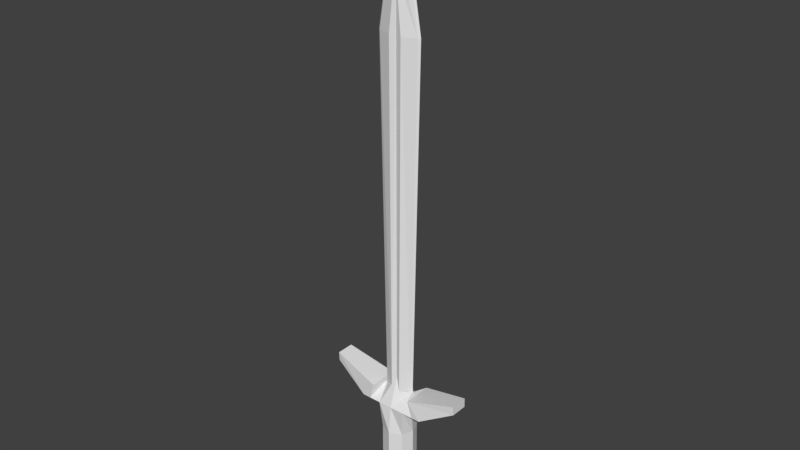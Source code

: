 # Source: longSword001.blend  (saved by Blender 2.78.0; exported with 4.5.12 LTS)
import bpy
from mathutils import Matrix  # noqa: F401  (used for matrix-valued properties, if any)

bpy.ops.wm.read_factory_settings(use_empty=True)
scene = bpy.context.scene
scene.name = 'Scene'

# ---- collections
col_collection_1 = bpy.data.collections.new('Collection 1'); scene.collection.children.link(col_collection_1)

# ---- materials (node trees are filled in below, after node groups)
mat_longsword001 = bpy.data.materials.new('longSword001')
mat_longsword001.alpha_threshold = 0.0
mat_longsword001.use_transparent_shadow = False
mat_longsword001.roughness = 0.5

# ---- material node trees

# ---- world
world_world = bpy.data.worlds.new('World'); scene.world = world_world
world_world.color = (0.05088, 0.05088, 0.05088)
world_world.use_sun_shadow = False
world_world.sun_shadow_jitter_overblur = 0.0
world_world.cycles.sampling_method = 'MANUAL'

# ---- meshes
me_cube_001 = bpy.data.meshes.new('Cube.001')
me_cube_001.from_pydata([(-0.8643, -0.8132, -1.0), (-1.0, -1.0, 1.0), (-0.8643, 0.8132, -1.0), (-1.0, 1.0, 1.0), (0.8643, -0.8132, -1.0), (1.0, -1.0, 1.0), (0.8643, 0.8132, -1.0), (1.0, 1.0, 1.0), (-1.179, 0.0, -1.0), (-1.0, 0.0, 1.0), (1.179, 0.0, -1.0), (1.0, 0.0, 1.0), (0.0, 1.199, -1.0), (0.0, 1.0, 1.0), (0.0, -1.199, -1.0), (0.0, -1.0, 1.0), (-1.364, 0.0, -5.453), (-1.127, -1.326e-08, 2.231), (-1.03, 0.1104, 2.231), (0.0002635, 0.2899, 3.246), (1.031, 0.1104, 2.231), (1.127, -1.326e-08, 2.231), (1.031, -0.1104, 2.231), (0.0002635, -0.2899, 3.246), (-1.03, -0.1104, 2.231), (-0.1698, -1.715e-08, 35.74), (-1.592, -1.326e-08, 27.22), (-1.456, 0.1104, 27.22), (0.0002635, 0.2899, 32.12), (1.456, 0.1104, 27.22), (1.592, -1.326e-08, 27.22), (1.456, -0.1104, 27.22), (0.0002635, -0.321, 32.31), (-1.456, -0.1104, 27.22), (-0.6938, 0.0, -4.41), (-0.1553, 0.05265, 35.74), (0.0002635, 0.1383, 35.74), (0.1558, 0.05265, 35.74), (0.1703, -1.715e-08, 35.74), (0.1558, -0.05265, 35.74), (0.0002635, -0.1383, 35.74), (-0.1553, -0.05265, 35.74), (0.0002635, -1.082e-08, 35.74), (0.5085, 0.4785, -4.41), (-0.5085, -0.4785, -4.41), (0.6938, 0.0, -4.41), (0.0, 0.7055, -4.41), (0.0, -0.7055, -4.41), (-1.054, 0.0, -4.771), (0.8643, -0.8132, -4.089), (0.9996, -0.9406, -5.453), (0.0, -1.387, -5.453), (0.9996, 0.9406, -5.453), (1.364, 0.0, -5.453), (-0.9996, 0.9406, -5.453), (0.0, 1.387, -5.453), (-0.9996, -0.9406, -5.453), (-0.9905, 3.626e-09, -6.135), (0.7723, -0.7266, -4.771), (0.0, -1.071, -4.771), (0.7723, 0.7266, -4.771), (1.054, 0.0, -4.771), (-0.7723, 0.7266, -4.771), (0.0, 1.071, -4.771), (-0.7723, -0.7266, -4.771), (-0.5085, 0.4785, -4.41), (0.5085, -0.4785, -4.41), (0.0, -1.199, -4.089), (0.8643, 0.8132, -4.089), (1.179, 0.0, -4.089), (-0.8643, 0.8132, -4.089), (0.0, 1.199, -4.089), (-0.8643, -0.8132, -4.089), (-1.179, 0.0, -4.089), (-0.4653, 1.917e-09, -6.416), (-0.726, -0.6831, -6.135), (3.626e-09, 1.007, -6.135), (-0.726, 0.6831, -6.135), (0.9905, 3.626e-09, -6.135), (0.726, 0.6831, -6.135), (3.626e-09, -1.007, -6.135), (0.726, -0.6831, -6.135), (-1.82, -1.776e-15, 1.0), (-0.3411, -0.3209, -6.416), (-5.105e-09, 0.4732, -6.416), (-0.3411, 0.3209, -6.416), (0.4653, 1.917e-09, -6.416), (0.3411, 0.3209, -6.416), (-5.105e-09, -0.4732, -6.416), (0.3411, -0.3209, -6.416), (-5.105e-09, 1.917e-09, -6.416), (-1.82, 1.0, 1.0), (1.837, -1.776e-15, 1.0), (1.837, -1.0, 1.0), (-1.82, -1.0, 1.0), (1.837, 1.0, 1.0), (-1.126, -1.326e-08, 2.231), (-1.126, -0.1104, 2.231), (1.129, -1.326e-08, 2.231), (1.13, 0.1104, 2.231), (-1.126, 0.1104, 2.231), (1.13, -0.1104, 2.231), (-2.446, -2.665e-15, 1.0), (-2.446, 1.0, 1.0), (2.465, -2.665e-15, 1.0), (2.465, -1.0, 1.0), (-2.446, -1.0, 1.0), (2.465, 1.0, 1.0), (-1.513, -1.045, 2.231), (-1.513, 1.159e-07, 2.231), (1.516, 1.045, 2.231), (-1.513, 1.045, 2.231), (1.515, 1.159e-07, 2.231), (1.516, -1.045, 2.231), (-5.033, -7.81e-09, 2.554), (-5.033, 0.6069, 2.554), (5.06, -7.81e-09, 2.554), (5.06, -0.6069, 2.554), (-5.033, -0.6069, 2.554), (5.06, 0.6069, 2.554), (-5.039, -0.634, 3.197), (-5.04, 6.254e-08, 3.197), (5.036, 0.634, 3.197), (-5.039, 0.634, 3.197), (5.031, 6.254e-08, 3.197), (5.036, -0.634, 3.197), (0.0002635, -0.3345, 3.246), (-0.3143, -0.473, 2.231), (-0.4442, -0.473, 27.22), (0.3149, -0.473, 2.231), (0.0002635, -0.3345, 30.83), (0.4447, -0.473, 27.22), (0.0002635, 0.1754, 3.246), (0.2824, 0.431, 2.231), (-0.2819, 0.431, 2.231), (0.3989, 0.431, 27.22), (0.0002635, 0.3492, 30.83), (-0.3983, 0.431, 27.22)], [], [(8, 9, 3, 2), (12, 13, 7, 6), (10, 11, 5, 4), (14, 15, 1, 0), (12, 6, 68, 71), (1, 15, 23, 24), (9, 1, 94, 82), (0, 8, 73, 72), (6, 7, 11, 10), (0, 1, 9, 8), (14, 0, 72, 67), (22, 5, 93, 101), (3, 9, 82, 91), (2, 12, 71, 70), (4, 5, 15, 14), (2, 3, 13, 12), (32, 33, 128, 130), (20, 19, 132, 133), (23, 22, 129, 126), (21, 20, 29, 30), (7, 13, 19, 20), (15, 5, 22, 23), (13, 3, 18, 19), (24, 17, 96, 97), (33, 32, 40, 41), (30, 29, 37, 38), (28, 27, 35, 36), (27, 26, 25, 35), (17, 24, 33, 26), (22, 21, 30, 31), (18, 17, 26, 27), (27, 28, 136, 137), (42, 25, 41, 40), (36, 35, 25, 42), (37, 36, 42, 38), (38, 42, 40, 39), (29, 28, 36, 37), (32, 31, 39, 40), (26, 33, 41, 25), (31, 30, 38, 39), (69, 49, 66, 45), (71, 68, 43, 46), (49, 67, 47, 66), (70, 71, 46, 65), (6, 10, 69, 68), (10, 4, 49, 69), (8, 2, 70, 73), (4, 14, 67, 49), (43, 45, 61, 60), (34, 65, 62, 48), (47, 44, 64, 59), (65, 46, 63, 62), (72, 73, 34, 44), (68, 69, 45, 43), (67, 72, 44, 47), (73, 70, 65, 34), (61, 58, 50, 53), (63, 60, 52, 55), (64, 48, 16, 56), (60, 61, 53, 52), (44, 34, 48, 64), (46, 43, 60, 63), (45, 66, 58, 61), (66, 47, 59, 58), (56, 16, 57, 75), (52, 53, 78, 79), (16, 54, 77, 57), (51, 56, 75, 80), (58, 59, 51, 50), (62, 63, 55, 54), (59, 64, 56, 51), (48, 62, 54, 16), (57, 77, 85, 74), (80, 75, 83, 88), (77, 76, 84, 85), (81, 80, 88, 89), (55, 52, 79, 76), (53, 50, 81, 78), (50, 51, 80, 81), (54, 55, 76, 77), (90, 86, 89, 88), (84, 87, 86, 90), (85, 84, 90, 74), (74, 90, 88, 83), (79, 78, 86, 87), (75, 57, 74, 83), (76, 79, 87, 84), (78, 81, 89, 86), (91, 82, 102, 103), (99, 98, 112, 110), (20, 21, 98, 99), (18, 3, 91, 100), (21, 22, 101, 98), (1, 24, 97, 94), (7, 20, 99, 95), (5, 11, 92, 93), (17, 18, 100, 96), (11, 7, 95, 92), (92, 95, 107, 104), (95, 99, 110, 107), (110, 112, 124, 122), (104, 107, 119, 116), (107, 110, 122, 119), (108, 109, 121, 120), (96, 100, 111, 109), (94, 97, 108, 106), (100, 91, 103, 111), (93, 92, 104, 105), (98, 101, 113, 112), (101, 93, 105, 113), (82, 94, 106, 102), (97, 96, 109, 108), (115, 114, 121, 123), (114, 118, 120, 121), (117, 116, 124, 125), (116, 119, 122, 124), (103, 102, 114, 115), (109, 111, 123, 121), (106, 108, 120, 118), (111, 103, 115, 123), (105, 104, 116, 117), (112, 113, 125, 124), (113, 105, 117, 125), (102, 106, 118, 114), (126, 129, 131, 130), (127, 126, 130, 128), (33, 24, 127, 128), (31, 32, 130, 131), (22, 31, 131, 129), (24, 23, 126, 127), (133, 132, 136, 135), (132, 134, 137, 136), (28, 29, 135, 136), (29, 20, 133, 135), (18, 27, 137, 134), (19, 18, 134, 132)])
_uv = me_cube_001.uv_layers.new(name='UVMap')
_uv.uv.foreach_set('vector', [0.2755, 0.09692, 0.2735, 0.1588, 0.2436, 0.1584, 0.2483, 0.09665, 0.4456, 0.09336, 0.4511, 0.1533, 0.4219, 0.1575, 0.4165, 0.09596, 0.3895, 0.09646, 0.392, 0.1582, 0.3622, 0.16, 0.3622, 0.09781, 0.3325, 0.09728, 0.3328, 0.1584, 0.3034, 0.1603, 0.3028, 0.09804, 0.4456, 0.09336, 0.4165, 0.09596, 0.4139, 0.001169, 0.4419, 0.0002217, 0.4556, 0.0694, 0.4859, 0.07155, 0.4859, 0.143, 0.4514, 0.1153, 0.2735, 0.1588, 0.3034, 0.1603, 0.3023, 0.1846, 0.2726, 0.1834, 0.3028, 0.09804, 0.2755, 0.09692, 0.2772, 0.001726, 0.304, 0.002176, 0.4165, 0.09596, 0.4219, 0.1575, 0.392, 0.1582, 0.3895, 0.09646, 0.3028, 0.09804, 0.3034, 0.1603, 0.2735, 0.1588, 0.2755, 0.09692, 0.3325, 0.09728, 0.3028, 0.09804, 0.304, 0.002176, 0.3322, 0.002329, 0.454, 0.3768, 0.441, 0.3117, 0.4729, 0.3053, 0.4586, 0.3764, 0.2436, 0.1584, 0.2735, 0.1588, 0.2726, 0.1834, 0.243, 0.1825, 0.2483, 0.09665, 0.2192, 0.09438, 0.2223, 0.000154, 0.2511, 0.00109, 0.3622, 0.09781, 0.3622, 0.16, 0.3328, 0.1584, 0.3325, 0.09728, 0.2483, 0.09665, 0.2436, 0.1584, 0.2143, 0.1544, 0.2192, 0.09438, 0.1583, 0.8554, 0.1146, 0.6921, 0.147, 0.6928, 0.159, 0.8063, 0.03019, 0.0209, 0.06298, 0.000154, 0.06291, 0.005408, 0.05149, 0.02422, 0.1705, 0.000154, 0.2022, 0.02072, 0.1815, 0.02367, 0.1704, 0.002395, 0.01844, 0.02076, 0.03019, 0.0209, 0.007519, 0.6929, 0.000154, 0.6927, 0.525, 0.004358, 0.5229, 0.03463, 0.4514, 0.03462, 0.4791, 0.000154, 0.4859, 0.07155, 0.5161, 0.0694, 0.5203, 0.1153, 0.4859, 0.143, 0.5229, 0.03463, 0.525, 0.0649, 0.4791, 0.06909, 0.4514, 0.03462, 0.2993, 0.4299, 0.3044, 0.4345, 0.3044, 0.4346, 0.299, 0.4343, 0.1146, 0.6921, 0.1583, 0.8554, 0.1564, 0.9878, 0.1487, 0.989, 0.000154, 0.6927, 0.007519, 0.6929, 0.04185, 0.9918, 0.03748, 0.9937, 0.05141, 0.8507, 0.09958, 0.6941, 0.05713, 0.992, 0.0495, 0.9907, 0.09958, 0.6941, 0.1069, 0.6941, 0.06144, 0.9941, 0.05713, 0.992, 0.1264, 0.01965, 0.1381, 0.0198, 0.1146, 0.6921, 0.1073, 0.6919, 0.2022, 0.02072, 0.214, 0.0209, 0.214, 0.6934, 0.2066, 0.6934, 0.0952, 0.02178, 0.1069, 0.02197, 0.1069, 0.6941, 0.09958, 0.6941, 0.09958, 0.6941, 0.05141, 0.8507, 0.052, 0.8071, 0.0659, 0.6939, 0.1563, 0.997, 0.1444, 0.9909, 0.1487, 0.989, 0.1564, 0.9878, 0.0495, 0.9907, 0.05713, 0.992, 0.06144, 0.9941, 0.04938, 0.9998, 0.04185, 0.9918, 0.0495, 0.9907, 0.04938, 0.9998, 0.03748, 0.9937, 0.1683, 0.9913, 0.1563, 0.997, 0.1564, 0.9878, 0.164, 0.9892, 0.007519, 0.6929, 0.05141, 0.8507, 0.0495, 0.9907, 0.04185, 0.9918, 0.1583, 0.8554, 0.2066, 0.6934, 0.164, 0.9892, 0.1564, 0.9878, 0.1073, 0.6919, 0.1146, 0.6921, 0.1487, 0.989, 0.1444, 0.9909, 0.2066, 0.6934, 0.214, 0.6934, 0.1683, 0.9913, 0.164, 0.9892, 0.3913, 0.3158, 0.4157, 0.3311, 0.4008, 0.3519, 0.3789, 0.3372, 0.3275, 0.2921, 0.366, 0.302, 0.3551, 0.3255, 0.3275, 0.3189, 0.4157, 0.3311, 0.4407, 0.3595, 0.4188, 0.3681, 0.4008, 0.3519, 0.289, 0.302, 0.3275, 0.2921, 0.3275, 0.3189, 0.3, 0.3255, 0.4165, 0.09596, 0.3895, 0.09646, 0.3872, 0.001809, 0.4139, 0.001169, 0.3895, 0.09646, 0.3622, 0.09781, 0.3613, 0.002209, 0.3872, 0.001809, 0.2755, 0.09692, 0.2483, 0.09665, 0.2511, 0.00109, 0.2772, 0.001726, 0.3622, 0.09781, 0.3325, 0.09728, 0.3322, 0.002329, 0.3613, 0.002209, 0.3551, 0.3255, 0.3789, 0.3372, 0.3689, 0.3547, 0.35, 0.3456, 0.2761, 0.3372, 0.3, 0.3255, 0.305, 0.3456, 0.2861, 0.3547, 0.2362, 0.3681, 0.2542, 0.3519, 0.2678, 0.368, 0.2438, 0.3872, 0.3, 0.3255, 0.3275, 0.3189, 0.3275, 0.3413, 0.305, 0.3456, 0.2393, 0.3311, 0.2637, 0.3158, 0.2761, 0.3372, 0.2542, 0.3519, 0.366, 0.302, 0.3913, 0.3158, 0.3789, 0.3372, 0.3551, 0.3255, 0.2143, 0.3595, 0.2393, 0.3311, 0.2542, 0.3519, 0.2362, 0.3681, 0.2637, 0.3158, 0.289, 0.302, 0.3, 0.3255, 0.2761, 0.3372, 0.3689, 0.3547, 0.3872, 0.368, 0.374, 0.3836, 0.3596, 0.3696, 0.3275, 0.3413, 0.35, 0.3456, 0.3443, 0.3614, 0.3275, 0.3586, 0.2678, 0.368, 0.2861, 0.3547, 0.2954, 0.3696, 0.281, 0.3836, 0.35, 0.3456, 0.3689, 0.3547, 0.3596, 0.3696, 0.3443, 0.3614, 0.2542, 0.3519, 0.2761, 0.3372, 0.2861, 0.3547, 0.2678, 0.368, 0.3275, 0.3189, 0.3551, 0.3255, 0.35, 0.3456, 0.3275, 0.3413, 0.3789, 0.3372, 0.4008, 0.3519, 0.3872, 0.368, 0.3689, 0.3547, 0.4008, 0.3519, 0.4188, 0.3681, 0.4112, 0.3872, 0.3872, 0.368, 0.281, 0.3836, 0.2954, 0.3696, 0.3047, 0.3804, 0.296, 0.3926, 0.3443, 0.3614, 0.3596, 0.3696, 0.3504, 0.3804, 0.3401, 0.3733, 0.2954, 0.3696, 0.3107, 0.3614, 0.3149, 0.3733, 0.3047, 0.3804, 0.2623, 0.4098, 0.281, 0.3836, 0.296, 0.3926, 0.2905, 0.4171, 0.3872, 0.368, 0.4112, 0.3872, 0.3927, 0.4098, 0.374, 0.3836, 0.305, 0.3456, 0.3275, 0.3413, 0.3275, 0.3586, 0.3107, 0.3614, 0.2438, 0.3872, 0.2678, 0.368, 0.281, 0.3836, 0.2623, 0.4098, 0.2861, 0.3547, 0.305, 0.3456, 0.3107, 0.3614, 0.2954, 0.3696, 0.3047, 0.3804, 0.3149, 0.3733, 0.3201, 0.3836, 0.3143, 0.3884, 0.2905, 0.4171, 0.296, 0.3926, 0.3111, 0.397, 0.3135, 0.4101, 0.3149, 0.3733, 0.3275, 0.3706, 0.3275, 0.3819, 0.3201, 0.3836, 0.3591, 0.3926, 0.3645, 0.4171, 0.3415, 0.4101, 0.3439, 0.397, 0.3275, 0.3586, 0.3443, 0.3614, 0.3401, 0.3733, 0.3275, 0.3706, 0.3596, 0.3696, 0.374, 0.3836, 0.3591, 0.3926, 0.3504, 0.3804, 0.374, 0.3836, 0.3927, 0.4098, 0.3645, 0.4171, 0.3591, 0.3926, 0.3107, 0.3614, 0.3275, 0.3586, 0.3275, 0.3706, 0.3149, 0.3733, 0.3275, 0.3965, 0.3408, 0.3884, 0.3439, 0.397, 0.3415, 0.4101, 0.3275, 0.3819, 0.3349, 0.3836, 0.3408, 0.3884, 0.3275, 0.3965, 0.3201, 0.3836, 0.3275, 0.3819, 0.3275, 0.3965, 0.3143, 0.3884, 0.3143, 0.3884, 0.3275, 0.3965, 0.3135, 0.4101, 0.3111, 0.397, 0.3401, 0.3733, 0.3504, 0.3804, 0.3408, 0.3884, 0.3349, 0.3836, 0.296, 0.3926, 0.3047, 0.3804, 0.3143, 0.3884, 0.3111, 0.397, 0.3275, 0.3706, 0.3401, 0.3733, 0.3349, 0.3836, 0.3275, 0.3819, 0.3504, 0.3804, 0.3591, 0.3926, 0.3439, 0.397, 0.3408, 0.3884, 0.243, 0.1825, 0.2726, 0.1834, 0.272, 0.202, 0.2424, 0.201, 0.4586, 0.387, 0.4587, 0.3817, 0.4762, 0.3817, 0.4856, 0.4137, 0.454, 0.3866, 0.4586, 0.3817, 0.4587, 0.3817, 0.4586, 0.387, 0.3094, 0.4299, 0.3754, 0.4175, 0.3815, 0.4489, 0.3097, 0.4343, 0.4586, 0.3817, 0.454, 0.3768, 0.4586, 0.3764, 0.4587, 0.3817, 0.2334, 0.4175, 0.2993, 0.4299, 0.299, 0.4343, 0.2273, 0.4489, 0.441, 0.4517, 0.454, 0.3866, 0.4586, 0.387, 0.4729, 0.4582, 0.3622, 0.16, 0.392, 0.1582, 0.393, 0.1833, 0.3635, 0.1846, 0.3044, 0.4345, 0.3094, 0.4299, 0.3097, 0.4343, 0.3044, 0.4346, 0.392, 0.1582, 0.4219, 0.1575, 0.4226, 0.1822, 0.393, 0.1833, 0.393, 0.1833, 0.4226, 0.1822, 0.4233, 0.2008, 0.3937, 0.2019, 0.4729, 0.4582, 0.4586, 0.387, 0.4856, 0.4137, 0.5012, 0.4713, 0.4856, 0.4137, 0.4762, 0.3817, 0.5612, 0.3817, 0.5586, 0.3934, 0.3937, 0.2019, 0.4233, 0.2008, 0.4151, 0.2904, 0.3972, 0.2911, 0.5012, 0.4713, 0.4856, 0.4137, 0.5586, 0.3934, 0.5732, 0.403, 0.2723, 0.4618, 0.3044, 0.4522, 0.3044, 0.5365, 0.2931, 0.5339, 0.3044, 0.4346, 0.3097, 0.4343, 0.3364, 0.4618, 0.3044, 0.4522, 0.2273, 0.4489, 0.299, 0.4343, 0.2723, 0.4618, 0.2143, 0.4777, 0.3097, 0.4343, 0.3815, 0.4489, 0.3945, 0.4777, 0.3364, 0.4618, 0.3635, 0.1846, 0.393, 0.1833, 0.3937, 0.2019, 0.3643, 0.2031, 0.4587, 0.3817, 0.4586, 0.3764, 0.4856, 0.3498, 0.4762, 0.3817, 0.4586, 0.3764, 0.4729, 0.3053, 0.5012, 0.2921, 0.4856, 0.3498, 0.2726, 0.1834, 0.3023, 0.1846, 0.3016, 0.2031, 0.272, 0.202, 0.299, 0.4343, 0.3044, 0.4346, 0.3044, 0.4522, 0.2723, 0.4618, 0.3253, 0.5477, 0.3044, 0.5531, 0.3044, 0.5365, 0.3156, 0.5339, 0.3044, 0.5531, 0.2834, 0.5477, 0.2931, 0.5339, 0.3044, 0.5365, 0.5732, 0.3604, 0.5783, 0.3817, 0.5612, 0.3817, 0.5586, 0.37, 0.5783, 0.3817, 0.5732, 0.403, 0.5586, 0.3934, 0.5612, 0.3817, 0.2424, 0.201, 0.272, 0.202, 0.2688, 0.2912, 0.2509, 0.2905, 0.3044, 0.4522, 0.3364, 0.4618, 0.3156, 0.5339, 0.3044, 0.5365, 0.2143, 0.4777, 0.2723, 0.4618, 0.2931, 0.5339, 0.2834, 0.5477, 0.3364, 0.4618, 0.3945, 0.4777, 0.3253, 0.5477, 0.3156, 0.5339, 0.3643, 0.2031, 0.3937, 0.2019, 0.3972, 0.2911, 0.3793, 0.2918, 0.4762, 0.3817, 0.4856, 0.3498, 0.5586, 0.37, 0.5612, 0.3817, 0.4856, 0.3498, 0.5012, 0.2921, 0.5732, 0.3604, 0.5586, 0.37, 0.272, 0.202, 0.3016, 0.2031, 0.2867, 0.2918, 0.2688, 0.2912, 0.1697, 0.05777, 0.1815, 0.02367, 0.1742, 0.6931, 0.159, 0.8063, 0.1588, 0.02335, 0.1697, 0.05777, 0.159, 0.8063, 0.147, 0.6928, 0.1146, 0.6921, 0.1381, 0.0198, 0.1588, 0.02335, 0.147, 0.6928, 0.2066, 0.6934, 0.1583, 0.8554, 0.159, 0.8063, 0.1742, 0.6931, 0.2022, 0.02072, 0.2066, 0.6934, 0.1742, 0.6931, 0.1815, 0.02367, 0.1381, 0.0198, 0.1705, 0.000154, 0.1704, 0.002395, 0.1588, 0.02335, 0.05149, 0.02422, 0.06219, 0.0588, 0.052, 0.8071, 0.04119, 0.6936, 0.06219, 0.0588, 0.07382, 0.02453, 0.0659, 0.6939, 0.052, 0.8071, 0.05141, 0.8507, 0.007519, 0.6929, 0.04119, 0.6936, 0.052, 0.8071, 0.007519, 0.6929, 0.03019, 0.0209, 0.05149, 0.02422, 0.04119, 0.6936, 0.0952, 0.02178, 0.09958, 0.6941, 0.0659, 0.6939, 0.07382, 0.02453, 0.06298, 0.000154, 0.0952, 0.02178, 0.07382, 0.02453, 0.06291, 0.005408])
me_cube_001.materials.append(mat_longsword001)
me_cube_001.use_remesh_preserve_volume = False
me_cube_001.use_remesh_preserve_attributes = False
me_cube_001.use_mirror_vertex_groups = False
me_cube_001.use_paint_bone_selection = False
me_cube_001.use_paint_mask = True
me_cube_001.update()

# ---- objects
ob_cube = bpy.data.objects.new('Cube', me_cube_001)

# ---- transforms, parenting, visibility, modifiers, constraints
ob_cube.location = (0.0, 0.0, 0.0)
ob_cube.scale = (0.08961, 0.08961, 0.08961)
ob_cube.lineart.crease_threshold = 0.0

# ---- collection membership
col_collection_1.objects.link(ob_cube)

# ---- scene / render settings (as saved in the file)
scene.frame_start = 1; scene.frame_end = 250; scene.frame_set(1)
scene.render.engine = 'BLENDER_EEVEE_NEXT'
scene.render.resolution_percentage = 50
scene.render.dither_intensity = 0.0
scene.cycles.use_denoising = False
scene.cycles.samples = 128
scene.cycles.sampling_pattern = 'TABULATED_SOBOL'
scene.cycles.light_sampling_threshold = 0.0
scene.cycles.use_adaptive_sampling = False
scene.cycles.use_light_tree = False
scene.cycles.blur_glossy = 0.0
scene.cycles.sample_clamp_indirect = 0.0
scene.view_settings.view_transform = 'Standard'
bpy.context.view_layer.update()

# ---- added for rendering (the .blend has no active camera and no usable light): camera, sun
cam_auto = bpy.data.cameras.new('AutoCamera')
cam_auto.lens = 50.0
cam_auto.sensor_width = 36.0
cam_auto.clip_end = 1000.0
ob_auto_camera = bpy.data.objects.new('AutoCamera', cam_auto)
scene.collection.objects.link(ob_auto_camera)
ob_auto_camera.location = (3.60254, -4.32199, 4.19532)
ob_auto_camera.rotation_euler = (1.09748, -7.21219e-08, 0.694738)
scene.camera = ob_auto_camera
light_auto_sun = bpy.data.lights.new('AutoSun', 'SUN')
light_auto_sun.energy = 3.0
light_auto_sun.angle = 0.0523599
ob_auto_sun = bpy.data.objects.new('AutoSun', light_auto_sun)
scene.collection.objects.link(ob_auto_sun)
ob_auto_sun.rotation_euler = (0.872665, 0.174533, 0.523599)
bpy.context.view_layer.update()
